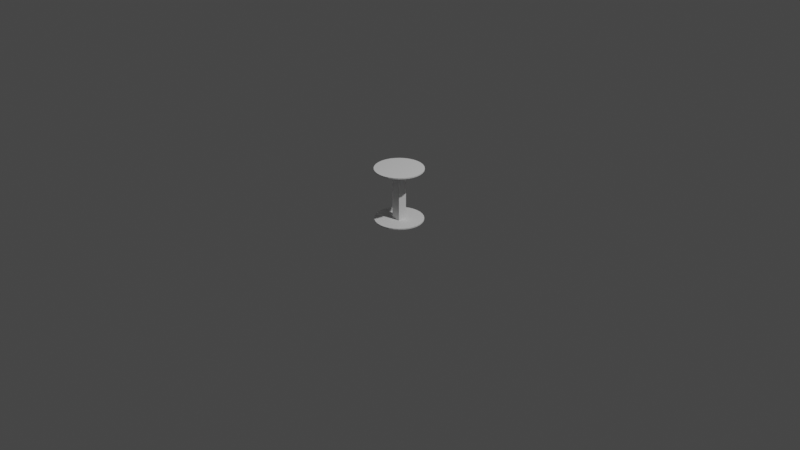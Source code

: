 # Source: partes_separadas.blend  (saved by Blender 3.1.7; exported with 4.5.12 LTS)
import bpy
from mathutils import Matrix  # noqa: F401  (used for matrix-valued properties, if any)

bpy.ops.wm.read_factory_settings(use_empty=True)
scene = bpy.context.scene
scene.name = 'Scene'

# ---- collections
col_collection = bpy.data.collections.new('Collection'); scene.collection.children.link(col_collection)

# ---- world
world_world = bpy.data.worlds.new('World'); scene.world = world_world
world_world.use_nodes = True; world_world.node_tree.nodes.clear()
_N = world_world.node_tree.nodes; _L = world_world.node_tree.links
n0 = _N.new('ShaderNodeOutputWorld'); n0.name = 'World Output'; n0.location = (300, 300)
n1 = _N.new('ShaderNodeBackground'); n1.name = 'Background'; n1.location = (10, 300)
n1.inputs[0].default_value = (0.05088, 0.05088, 0.05088, 1.0)
_L.new(n1.outputs[0], n0.inputs[0])
n0.is_active_output = True
world_world.color = (0.05088, 0.05088, 0.05088)
world_world.use_sun_shadow = False
world_world.sun_shadow_jitter_overblur = 0.0

# ---- cameras
cam_camera = bpy.data.cameras.new('Camera')
cam_camera.clip_end = 100.0
cam_camera.ortho_scale = 7.314

# ---- lights
light_light = bpy.data.lights.new('Light', 'POINT')
light_light.transmission_factor = 0.0
light_light.energy = 1000.0
light_light.shadow_soft_size = 0.1
light_light.shadow_maximum_resolution = 0.006
light_light.use_absolute_resolution = True

# ---- meshes
me_cylinder_002 = bpy.data.meshes.new('Cylinder.002')
me_cylinder_002.from_pydata([(0.0, 0.254, -0.00625), (0.0, 0.254, 0.00625), (0.04955, 0.2491, -0.00625), (0.04955, 0.2491, 0.00625), (0.0972, 0.2347, -0.00625), (0.0972, 0.2347, 0.00625), (0.1411, 0.2112, -0.00625), (0.1411, 0.2112, 0.00625), (0.1796, 0.1796, -0.00625), (0.1796, 0.1796, 0.00625), (0.2112, 0.1411, -0.00625), (0.2112, 0.1411, 0.00625), (0.2347, 0.0972, -0.00625), (0.2347, 0.0972, 0.00625), (0.2491, 0.04955, -0.00625), (0.2491, 0.04955, 0.00625), (0.254, -1.11e-08, -0.00625), (0.254, -1.11e-08, 0.00625), (0.2491, -0.04955, -0.00625), (0.2491, -0.04955, 0.00625), (0.2347, -0.0972, -0.00625), (0.2347, -0.0972, 0.00625), (0.2112, -0.1411, -0.00625), (0.2112, -0.1411, 0.00625), (0.1796, -0.1796, -0.00625), (0.1796, -0.1796, 0.00625), (0.1411, -0.2112, -0.00625), (0.1411, -0.2112, 0.00625), (0.0972, -0.2347, -0.00625), (0.0972, -0.2347, 0.00625), (0.04955, -0.2491, -0.00625), (0.04955, -0.2491, 0.00625), (-2.221e-08, -0.254, -0.00625), (-2.221e-08, -0.254, 0.00625), (-0.04955, -0.2491, -0.00625), (-0.04955, -0.2491, 0.00625), (-0.0972, -0.2347, -0.00625), (-0.0972, -0.2347, 0.00625), (-0.1411, -0.2112, -0.00625), (-0.1411, -0.2112, 0.00625), (-0.1796, -0.1796, -0.00625), (-0.1796, -0.1796, 0.00625), (-0.2112, -0.1411, -0.00625), (-0.2112, -0.1411, 0.00625), (-0.2347, -0.0972, -0.00625), (-0.2347, -0.0972, 0.00625), (-0.2491, -0.04955, -0.00625), (-0.2491, -0.04955, 0.00625), (-0.254, 3.029e-09, -0.00625), (-0.254, 3.029e-09, 0.00625), (-0.2491, 0.04955, -0.00625), (-0.2491, 0.04955, 0.00625), (-0.2347, 0.0972, -0.00625), (-0.2347, 0.0972, 0.00625), (-0.2112, 0.1411, -0.00625), (-0.2112, 0.1411, 0.00625), (-0.1796, 0.1796, -0.00625), (-0.1796, 0.1796, 0.00625), (-0.1411, 0.2112, -0.00625), (-0.1411, 0.2112, 0.00625), (-0.0972, 0.2347, -0.00625), (-0.0972, 0.2347, 0.00625), (-0.04955, 0.2491, -0.00625), (-0.04955, 0.2491, 0.00625)], [], [(0, 1, 3, 2), (2, 3, 5, 4), (4, 5, 7, 6), (6, 7, 9, 8), (8, 9, 11, 10), (10, 11, 13, 12), (12, 13, 15, 14), (14, 15, 17, 16), (16, 17, 19, 18), (18, 19, 21, 20), (20, 21, 23, 22), (22, 23, 25, 24), (24, 25, 27, 26), (26, 27, 29, 28), (28, 29, 31, 30), (30, 31, 33, 32), (32, 33, 35, 34), (34, 35, 37, 36), (36, 37, 39, 38), (38, 39, 41, 40), (40, 41, 43, 42), (42, 43, 45, 44), (44, 45, 47, 46), (46, 47, 49, 48), (48, 49, 51, 50), (50, 51, 53, 52), (52, 53, 55, 54), (54, 55, 57, 56), (56, 57, 59, 58), (58, 59, 61, 60), (3, 1, 63, 61, 59, 57, 55, 53, 51, 49, 47, 45, 43, 41, 39, 37, 35, 33, 31, 29, 27, 25, 23, 21, 19, 17, 15, 13, 11, 9, 7, 5), (60, 61, 63, 62), (62, 63, 1, 0), (0, 2, 4, 6, 8, 10, 12, 14, 16, 18, 20, 22, 24, 26, 28, 30, 32, 34, 36, 38, 40, 42, 44, 46, 48, 50, 52, 54, 56, 58, 60, 62)])
_uv = me_cylinder_002.uv_layers.new(name='UVMap')
_uv.uv.foreach_set('vector', [1.0, 0.5, 1.0, 1.0, 0.9688, 1.0, 0.9688, 0.5, 0.9688, 0.5, 0.9688, 1.0, 0.9375, 1.0, 0.9375, 0.5, 0.9375, 0.5, 0.9375, 1.0, 0.9062, 1.0, 0.9062, 0.5, 0.9062, 0.5, 0.9062, 1.0, 0.875, 1.0, 0.875, 0.5, 0.875, 0.5, 0.875, 1.0, 0.8438, 1.0, 0.8438, 0.5, 0.8438, 0.5, 0.8438, 1.0, 0.8125, 1.0, 0.8125, 0.5, 0.8125, 0.5, 0.8125, 1.0, 0.7812, 1.0, 0.7812, 0.5, 0.7812, 0.5, 0.7812, 1.0, 0.75, 1.0, 0.75, 0.5, 0.75, 0.5, 0.75, 1.0, 0.7188, 1.0, 0.7188, 0.5, 0.7188, 0.5, 0.7188, 1.0, 0.6875, 1.0, 0.6875, 0.5, 0.6875, 0.5, 0.6875, 1.0, 0.6562, 1.0, 0.6562, 0.5, 0.6562, 0.5, 0.6562, 1.0, 0.625, 1.0, 0.625, 0.5, 0.625, 0.5, 0.625, 1.0, 0.5938, 1.0, 0.5938, 0.5, 0.5938, 0.5, 0.5938, 1.0, 0.5625, 1.0, 0.5625, 0.5, 0.5625, 0.5, 0.5625, 1.0, 0.5312, 1.0, 0.5312, 0.5, 0.5312, 0.5, 0.5312, 1.0, 0.5, 1.0, 0.5, 0.5, 0.5, 0.5, 0.5, 1.0, 0.4688, 1.0, 0.4688, 0.5, 0.4688, 0.5, 0.4688, 1.0, 0.4375, 1.0, 0.4375, 0.5, 0.4375, 0.5, 0.4375, 1.0, 0.4062, 1.0, 0.4062, 0.5, 0.4062, 0.5, 0.4062, 1.0, 0.375, 1.0, 0.375, 0.5, 0.375, 0.5, 0.375, 1.0, 0.3438, 1.0, 0.3438, 0.5, 0.3438, 0.5, 0.3438, 1.0, 0.3125, 1.0, 0.3125, 0.5, 0.3125, 0.5, 0.3125, 1.0, 0.2812, 1.0, 0.2812, 0.5, 0.2812, 0.5, 0.2812, 1.0, 0.25, 1.0, 0.25, 0.5, 0.25, 0.5, 0.25, 1.0, 0.2188, 1.0, 0.2188, 0.5, 0.2188, 0.5, 0.2188, 1.0, 0.1875, 1.0, 0.1875, 0.5, 0.1875, 0.5, 0.1875, 1.0, 0.1562, 1.0, 0.1562, 0.5, 0.1562, 0.5, 0.1562, 1.0, 0.125, 1.0, 0.125, 0.5, 0.125, 0.5, 0.125, 1.0, 0.09375, 1.0, 0.09375, 0.5, 0.09375, 0.5, 0.09375, 1.0, 0.0625, 1.0, 0.0625, 0.5, 0.2968, 0.4854, 0.25, 0.49, 0.2032, 0.4854, 0.1582, 0.4717, 0.1167, 0.4496, 0.08029, 0.4197, 0.05045, 0.3833, 0.02827, 0.3418, 0.01461, 0.2968, 0.01, 0.25, 0.01461, 0.2032, 0.02827, 0.1582, 0.05045, 0.1167, 0.08029, 0.08029, 0.1167, 0.05045, 0.1582, 0.02827, 0.2032, 0.01461, 0.25, 0.01, 0.2968, 0.01461, 0.3418, 0.02827, 0.3833, 0.05045, 0.4197, 0.08029, 0.4496, 0.1167, 0.4717, 0.1582, 0.4854, 0.2032, 0.49, 0.25, 0.4854, 0.2968, 0.4717, 0.3418, 0.4496, 0.3833, 0.4197, 0.4197, 0.3833, 0.4496, 0.3418, 0.4717, 0.0625, 0.5, 0.0625, 1.0, 0.03125, 1.0, 0.03125, 0.5, 0.03125, 0.5, 0.03125, 1.0, 0.0, 1.0, 0.0, 0.5, 0.75, 0.49, 0.7968, 0.4854, 0.8418, 0.4717, 0.8833, 0.4496, 0.9197, 0.4197, 0.9496, 0.3833, 0.9717, 0.3418, 0.9854, 0.2968, 0.99, 0.25, 0.9854, 0.2032, 0.9717, 0.1582, 0.9496, 0.1167, 0.9197, 0.08029, 0.8833, 0.05045, 0.8418, 0.02827, 0.7968, 0.01461, 0.75, 0.01, 0.7032, 0.01461, 0.6582, 0.02827, 0.6167, 0.05045, 0.5803, 0.08029, 0.5504, 0.1167, 0.5283, 0.1582, 0.5146, 0.2032, 0.51, 0.25, 0.5146, 0.2968, 0.5283, 0.3418, 0.5504, 0.3833, 0.5803, 0.4197, 0.6167, 0.4496, 0.6582, 0.4717, 0.7032, 0.4854])
me_cylinder_002.use_remesh_fix_poles = True
me_cylinder_002.use_remesh_preserve_attributes = False
me_cylinder_002.update()
me_cylinder_003 = bpy.data.meshes.new('Cylinder.003')
me_cylinder_003.from_pydata([(0.0, 0.254, -0.00625), (0.0, 0.254, 0.00625), (0.04955, 0.2491, -0.00625), (0.04955, 0.2491, 0.00625), (0.0972, 0.2347, -0.00625), (0.0972, 0.2347, 0.00625), (0.1411, 0.2112, -0.00625), (0.1411, 0.2112, 0.00625), (0.1796, 0.1796, -0.00625), (0.1796, 0.1796, 0.00625), (0.2112, 0.1411, -0.00625), (0.2112, 0.1411, 0.00625), (0.2347, 0.0972, -0.00625), (0.2347, 0.0972, 0.00625), (0.2491, 0.04955, -0.00625), (0.2491, 0.04955, 0.00625), (0.254, -1.11e-08, -0.00625), (0.254, -1.11e-08, 0.00625), (0.2491, -0.04955, -0.00625), (0.2491, -0.04955, 0.00625), (0.2347, -0.0972, -0.00625), (0.2347, -0.0972, 0.00625), (0.2112, -0.1411, -0.00625), (0.2112, -0.1411, 0.00625), (0.1796, -0.1796, -0.00625), (0.1796, -0.1796, 0.00625), (0.1411, -0.2112, -0.00625), (0.1411, -0.2112, 0.00625), (0.0972, -0.2347, -0.00625), (0.0972, -0.2347, 0.00625), (0.04955, -0.2491, -0.00625), (0.04955, -0.2491, 0.00625), (-2.221e-08, -0.254, -0.00625), (-2.221e-08, -0.254, 0.00625), (-0.04955, -0.2491, -0.00625), (-0.04955, -0.2491, 0.00625), (-0.0972, -0.2347, -0.00625), (-0.0972, -0.2347, 0.00625), (-0.1411, -0.2112, -0.00625), (-0.1411, -0.2112, 0.00625), (-0.1796, -0.1796, -0.00625), (-0.1796, -0.1796, 0.00625), (-0.2112, -0.1411, -0.00625), (-0.2112, -0.1411, 0.00625), (-0.2347, -0.0972, -0.00625), (-0.2347, -0.0972, 0.00625), (-0.2491, -0.04955, -0.00625), (-0.2491, -0.04955, 0.00625), (-0.254, 3.029e-09, -0.00625), (-0.254, 3.029e-09, 0.00625), (-0.2491, 0.04955, -0.00625), (-0.2491, 0.04955, 0.00625), (-0.2347, 0.0972, -0.00625), (-0.2347, 0.0972, 0.00625), (-0.2112, 0.1411, -0.00625), (-0.2112, 0.1411, 0.00625), (-0.1796, 0.1796, -0.00625), (-0.1796, 0.1796, 0.00625), (-0.1411, 0.2112, -0.00625), (-0.1411, 0.2112, 0.00625), (-0.0972, 0.2347, -0.00625), (-0.0972, 0.2347, 0.00625), (-0.04955, 0.2491, -0.00625), (-0.04955, 0.2491, 0.00625)], [], [(0, 1, 3, 2), (2, 3, 5, 4), (4, 5, 7, 6), (6, 7, 9, 8), (8, 9, 11, 10), (10, 11, 13, 12), (12, 13, 15, 14), (14, 15, 17, 16), (16, 17, 19, 18), (18, 19, 21, 20), (20, 21, 23, 22), (22, 23, 25, 24), (24, 25, 27, 26), (26, 27, 29, 28), (28, 29, 31, 30), (30, 31, 33, 32), (32, 33, 35, 34), (34, 35, 37, 36), (36, 37, 39, 38), (38, 39, 41, 40), (40, 41, 43, 42), (42, 43, 45, 44), (44, 45, 47, 46), (46, 47, 49, 48), (48, 49, 51, 50), (50, 51, 53, 52), (52, 53, 55, 54), (54, 55, 57, 56), (56, 57, 59, 58), (58, 59, 61, 60), (3, 1, 63, 61, 59, 57, 55, 53, 51, 49, 47, 45, 43, 41, 39, 37, 35, 33, 31, 29, 27, 25, 23, 21, 19, 17, 15, 13, 11, 9, 7, 5), (60, 61, 63, 62), (62, 63, 1, 0), (0, 2, 4, 6, 8, 10, 12, 14, 16, 18, 20, 22, 24, 26, 28, 30, 32, 34, 36, 38, 40, 42, 44, 46, 48, 50, 52, 54, 56, 58, 60, 62)])
_uv = me_cylinder_003.uv_layers.new(name='UVMap')
_uv.uv.foreach_set('vector', [1.0, 0.5, 1.0, 1.0, 0.9688, 1.0, 0.9688, 0.5, 0.9688, 0.5, 0.9688, 1.0, 0.9375, 1.0, 0.9375, 0.5, 0.9375, 0.5, 0.9375, 1.0, 0.9062, 1.0, 0.9062, 0.5, 0.9062, 0.5, 0.9062, 1.0, 0.875, 1.0, 0.875, 0.5, 0.875, 0.5, 0.875, 1.0, 0.8438, 1.0, 0.8438, 0.5, 0.8438, 0.5, 0.8438, 1.0, 0.8125, 1.0, 0.8125, 0.5, 0.8125, 0.5, 0.8125, 1.0, 0.7812, 1.0, 0.7812, 0.5, 0.7812, 0.5, 0.7812, 1.0, 0.75, 1.0, 0.75, 0.5, 0.75, 0.5, 0.75, 1.0, 0.7188, 1.0, 0.7188, 0.5, 0.7188, 0.5, 0.7188, 1.0, 0.6875, 1.0, 0.6875, 0.5, 0.6875, 0.5, 0.6875, 1.0, 0.6562, 1.0, 0.6562, 0.5, 0.6562, 0.5, 0.6562, 1.0, 0.625, 1.0, 0.625, 0.5, 0.625, 0.5, 0.625, 1.0, 0.5938, 1.0, 0.5938, 0.5, 0.5938, 0.5, 0.5938, 1.0, 0.5625, 1.0, 0.5625, 0.5, 0.5625, 0.5, 0.5625, 1.0, 0.5312, 1.0, 0.5312, 0.5, 0.5312, 0.5, 0.5312, 1.0, 0.5, 1.0, 0.5, 0.5, 0.5, 0.5, 0.5, 1.0, 0.4688, 1.0, 0.4688, 0.5, 0.4688, 0.5, 0.4688, 1.0, 0.4375, 1.0, 0.4375, 0.5, 0.4375, 0.5, 0.4375, 1.0, 0.4062, 1.0, 0.4062, 0.5, 0.4062, 0.5, 0.4062, 1.0, 0.375, 1.0, 0.375, 0.5, 0.375, 0.5, 0.375, 1.0, 0.3438, 1.0, 0.3438, 0.5, 0.3438, 0.5, 0.3438, 1.0, 0.3125, 1.0, 0.3125, 0.5, 0.3125, 0.5, 0.3125, 1.0, 0.2812, 1.0, 0.2812, 0.5, 0.2812, 0.5, 0.2812, 1.0, 0.25, 1.0, 0.25, 0.5, 0.25, 0.5, 0.25, 1.0, 0.2188, 1.0, 0.2188, 0.5, 0.2188, 0.5, 0.2188, 1.0, 0.1875, 1.0, 0.1875, 0.5, 0.1875, 0.5, 0.1875, 1.0, 0.1562, 1.0, 0.1562, 0.5, 0.1562, 0.5, 0.1562, 1.0, 0.125, 1.0, 0.125, 0.5, 0.125, 0.5, 0.125, 1.0, 0.09375, 1.0, 0.09375, 0.5, 0.09375, 0.5, 0.09375, 1.0, 0.0625, 1.0, 0.0625, 0.5, 0.2968, 0.4854, 0.25, 0.49, 0.2032, 0.4854, 0.1582, 0.4717, 0.1167, 0.4496, 0.08029, 0.4197, 0.05045, 0.3833, 0.02827, 0.3418, 0.01461, 0.2968, 0.01, 0.25, 0.01461, 0.2032, 0.02827, 0.1582, 0.05045, 0.1167, 0.08029, 0.08029, 0.1167, 0.05045, 0.1582, 0.02827, 0.2032, 0.01461, 0.25, 0.01, 0.2968, 0.01461, 0.3418, 0.02827, 0.3833, 0.05045, 0.4197, 0.08029, 0.4496, 0.1167, 0.4717, 0.1582, 0.4854, 0.2032, 0.49, 0.25, 0.4854, 0.2968, 0.4717, 0.3418, 0.4496, 0.3833, 0.4197, 0.4197, 0.3833, 0.4496, 0.3418, 0.4717, 0.0625, 0.5, 0.0625, 1.0, 0.03125, 1.0, 0.03125, 0.5, 0.03125, 0.5, 0.03125, 1.0, 0.0, 1.0, 0.0, 0.5, 0.75, 0.49, 0.7968, 0.4854, 0.8418, 0.4717, 0.8833, 0.4496, 0.9197, 0.4197, 0.9496, 0.3833, 0.9717, 0.3418, 0.9854, 0.2968, 0.99, 0.25, 0.9854, 0.2032, 0.9717, 0.1582, 0.9496, 0.1167, 0.9197, 0.08029, 0.8833, 0.05045, 0.8418, 0.02827, 0.7968, 0.01461, 0.75, 0.01, 0.7032, 0.01461, 0.6582, 0.02827, 0.6167, 0.05045, 0.5803, 0.08029, 0.5504, 0.1167, 0.5283, 0.1582, 0.5146, 0.2032, 0.51, 0.25, 0.5146, 0.2968, 0.5283, 0.3418, 0.5504, 0.3833, 0.5803, 0.4197, 0.6167, 0.4496, 0.6582, 0.4717, 0.7032, 0.4854])
me_cylinder_003.use_remesh_fix_poles = True
me_cylinder_003.use_remesh_preserve_attributes = False
me_cylinder_003.update()
me_cube_001 = bpy.data.meshes.new('Cube.001')
me_cube_001.from_pydata([(-0.01, -0.01, -0.01), (-0.01, -0.01, 0.01), (-0.01, 0.01, -0.01), (-0.01, 0.01, 0.01), (0.01, -0.01, -0.01), (0.01, -0.01, 0.01), (0.01, 0.01, -0.01), (0.01, 0.01, 0.01)], [], [(0, 1, 3, 2), (2, 3, 7, 6), (6, 7, 5, 4), (4, 5, 1, 0), (2, 6, 4, 0), (7, 3, 1, 5)])
_uv = me_cube_001.uv_layers.new(name='UVMap')
_uv.uv.foreach_set('vector', [0.375, 0.0, 0.625, 0.0, 0.625, 0.25, 0.375, 0.25, 0.375, 0.25, 0.625, 0.25, 0.625, 0.5, 0.375, 0.5, 0.375, 0.5, 0.625, 0.5, 0.625, 0.75, 0.375, 0.75, 0.375, 0.75, 0.625, 0.75, 0.625, 1.0, 0.375, 1.0, 0.125, 0.5, 0.375, 0.5, 0.375, 0.75, 0.125, 0.75, 0.625, 0.5, 0.875, 0.5, 0.875, 0.75, 0.625, 0.75])
me_cube_001.use_remesh_fix_poles = True
me_cube_001.use_remesh_preserve_attributes = False
me_cube_001.update()

# ---- objects
ob_light = bpy.data.objects.new('Light', light_light)
ob_camera = bpy.data.objects.new('Camera', cam_camera)
ob_cylinder = bpy.data.objects.new('Cylinder', me_cylinder_002)
ob_cylinder_001 = bpy.data.objects.new('Cylinder.001', me_cylinder_003)
ob_cube = bpy.data.objects.new('Cube', me_cube_001)

# ---- transforms, parenting, visibility, modifiers, constraints
ob_light.location = (4.076, 1.005, 5.904)
ob_light.rotation_euler = (0.6503, 0.05522, 1.866)
ob_light.lock_rotations_4d = False
ob_light.empty_display_type = 'ARROWS'
ob_light.color = (0.0, 0.0, 0.0, 0.0)
ob_light.lineart.crease_threshold = 0.0
ob_camera.location = (7.359, -6.926, 4.958)
ob_camera.rotation_euler = (1.109, 0.0, 0.8149)
ob_camera.lock_rotations_4d = False
ob_camera.empty_display_type = 'ARROWS'
ob_camera.color = (0.0, 0.0, 0.0, 0.0)
ob_camera.display_type = 'WIRE'
ob_camera.lineart.crease_threshold = 0.0
ob_cylinder.location = (0.0, 0.0, 0.006422)
ob_cylinder_001.location = (0.0, 0.0, 0.5543)
ob_cube.location = (0.0, 0.0, 0.2797)
ob_cube.scale = (4.784, 4.785, 27.9)

# ---- collection membership
col_collection.objects.link(ob_light)
col_collection.objects.link(ob_camera)
col_collection.objects.link(ob_cylinder)
col_collection.objects.link(ob_cylinder_001)
col_collection.objects.link(ob_cube)

# ---- scene / render settings (as saved in the file)
scene.camera = ob_camera
scene.frame_start = 1; scene.frame_end = 250; scene.frame_set(1)
scene.render.engine = 'BLENDER_EEVEE_NEXT'
scene.cycles.sampling_pattern = 'TABULATED_SOBOL'
scene.cycles.use_light_tree = False
scene.view_settings.view_transform = 'Filmic'
bpy.context.view_layer.update()
